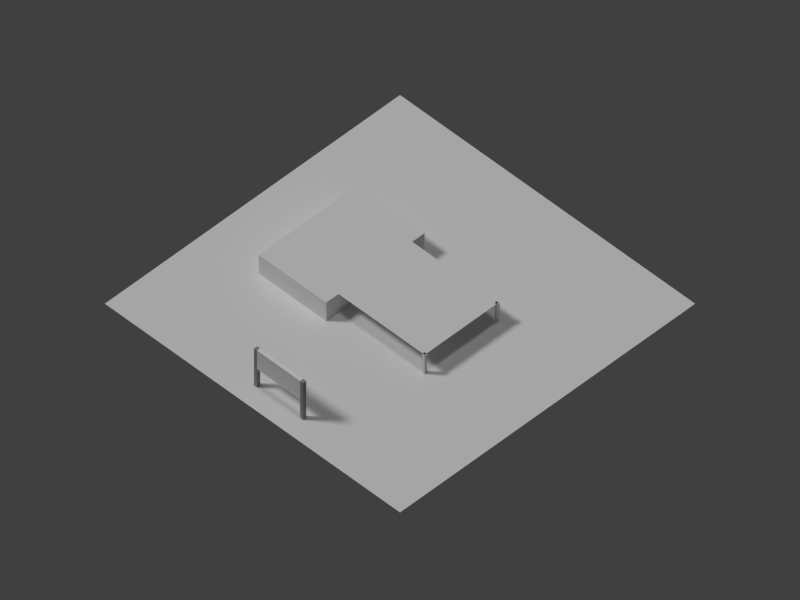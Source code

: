 # Source: com01.blend  (saved by Blender 2.92.15; exported with 4.5.12 LTS)
import bpy
from mathutils import Matrix  # noqa: F401  (used for matrix-valued properties, if any)

bpy.ops.wm.read_factory_settings(use_empty=True)
scene = bpy.context.scene
scene.name = 'Scene'

# ---- collections
col_collection_1 = bpy.data.collections.new('Collection 1'); scene.collection.children.link(col_collection_1)

# ---- materials (node trees are filled in below, after node groups)
mat_signpost_mat = bpy.data.materials.new('SignPost_Mat')
mat_signpost_mat.alpha_threshold = 0.0
mat_signpost_mat.use_transparent_shadow = False
mat_signpost_mat.diffuse_color = (0.3287, 0.3287, 0.3287, 1.0)
mat_signpost_mat.specular_color = (0.7781, 0.7781, 0.7781)
mat_signpost_mat.roughness = 0.5
mat_signpost_mat.line_color = (0.0, 0.0, 0.0, 1.0)
mat_roofmat = bpy.data.materials.new('RoofMat')
mat_roofmat.alpha_threshold = 0.0
mat_roofmat.use_transparent_shadow = False
mat_roofmat.roughness = 0.5
mat_roofmat.line_color = (0.0, 0.0, 0.0, 1.0)
mat_tablemat = bpy.data.materials.new('TableMat')
mat_tablemat.alpha_threshold = 0.0
mat_tablemat.use_transparent_shadow = False
mat_tablemat.diffuse_color = (0.07988, 0.07769, 0.08001, 1.0)
mat_tablemat.roughness = 0.5
mat_tablemat.line_color = (0.0, 0.0, 0.0, 1.0)
mat_bldgmat = bpy.data.materials.new('BldgMat')
mat_bldgmat.alpha_threshold = 0.0
mat_bldgmat.use_transparent_shadow = False
mat_bldgmat.roughness = 0.5
mat_bldgmat.line_color = (0.0, 0.0, 0.0, 1.0)
mat_material = bpy.data.materials.new('Material')
mat_material.alpha_threshold = 0.0
mat_material.use_transparent_shadow = False
mat_material.roughness = 0.5
mat_material.line_color = (0.0, 0.0, 0.0, 1.0)
mat_sign_mat = bpy.data.materials.new('Sign_Mat')
mat_sign_mat.alpha_threshold = 0.0
mat_sign_mat.use_transparent_shadow = False
mat_sign_mat.diffuse_color = (0.8767, 0.8767, 0.8767, 1.0)
mat_sign_mat.roughness = 0.5
mat_sign_mat.line_color = (0.0, 0.0, 0.0, 1.0)

# ---- material node trees

# ---- world
world_world = bpy.data.worlds.new('World'); scene.world = world_world
world_world.color = (0.05088, 0.05088, 0.05088)
world_world.use_sun_shadow = False
world_world.sun_shadow_jitter_overblur = 0.0
world_world.cycles.sampling_method = 'MANUAL'
world_world.cycles.sample_map_resolution = 256

# ---- cameras
cam_camera = bpy.data.cameras.new('Camera')
cam_camera.type = 'ORTHO'
cam_camera.clip_end = 200.0
cam_camera.lens = 35.0
cam_camera.sensor_width = 32.0
cam_camera.sensor_height = 18.0
cam_camera.ortho_scale = 92.0
cam_camera.display_size = 0.1
cam_camera.dof.focus_distance = 0.0
cam_camera.dof.aperture_fstop = 128.0

# ---- lights
light_sun = bpy.data.lights.new('Sun', 'SUN')
light_sun.transmission_factor = 0.0
light_sun.angle = 0.1993
light_sun.energy = 1.0
light_sun.shadow_buffer_clip_start = 0.5
light_sun.shadow_soft_size = 0.1
light_sun.shadow_cascade_max_distance = 1000.0
light_sun.cycles.use_multiple_importance_sampling = False
light_lamp_001 = bpy.data.lights.new('Lamp.001', 'SUN')
light_lamp_001.transmission_factor = 0.0
light_lamp_001.cutoff_distance = 30.0
light_lamp_001.angle = 0.1993
light_lamp_001.energy = 1.0
light_lamp_001.shadow_buffer_clip_start = 1.001
light_lamp_001.shadow_soft_size = 0.1
light_lamp_001.shadow_cascade_max_distance = 1000.0
light_lamp_001.cycles.use_multiple_importance_sampling = False
light_hemi = bpy.data.lights.new('Hemi', 'SUN')
light_hemi.transmission_factor = 0.0
light_hemi.angle = 0.1993
light_hemi.energy = 0.4
light_hemi.shadow_buffer_clip_start = 0.5
light_hemi.shadow_soft_size = 0.1
light_hemi.shadow_cascade_max_distance = 1000.0
light_hemi.cycles.use_multiple_importance_sampling = False
light_lamp = bpy.data.lights.new('Lamp', 'SUN')
light_lamp.transmission_factor = 0.0
light_lamp.cutoff_distance = 30.0
light_lamp.angle = 0.1993
light_lamp.energy = 1.2
light_lamp.shadow_buffer_clip_start = 1.001
light_lamp.shadow_soft_size = 0.1
light_lamp.shadow_cascade_max_distance = 1000.0
light_lamp.cycles.use_multiple_importance_sampling = False

# ---- meshes
me_cube_005 = bpy.data.meshes.new('Cube.005')
me_cube_005.from_pydata([(-1.0, -1.0, -1.0), (-1.0, 1.0, -1.0), (1.0, 1.0, -1.0), (1.0, -1.0, -1.0), (-1.0, -1.0, 1.0), (-1.0, 1.0, 1.0), (1.0, 1.0, 1.0), (1.0, -1.0, 1.0)], [], [(4, 5, 1, 0), (5, 6, 2, 1), (6, 7, 3, 2), (7, 4, 0, 3), (0, 1, 2, 3), (7, 6, 5, 4)])
me_cube_005.materials.append(mat_signpost_mat)
me_cube_005.use_remesh_preserve_volume = False
me_cube_005.use_remesh_preserve_attributes = False
me_cube_005.use_mirror_vertex_groups = False
me_cube_005.update()
me_cube_003 = bpy.data.meshes.new('Cube.003')
me_cube_003.from_pydata([(-1.0, -1.0, -1.0), (-1.0, 1.0, -1.0), (1.0, 1.0, -1.0), (1.0, -1.0, -1.0), (-1.0, -1.0, 1.0), (-1.0, 1.0, 1.0), (1.0, 1.0, 1.0), (1.0, -1.0, 1.0)], [], [(4, 5, 1, 0), (5, 6, 2, 1), (6, 7, 3, 2), (7, 4, 0, 3), (0, 1, 2, 3), (7, 6, 5, 4)])
_uv = me_cube_003.uv_layers.new(name='UVMap')
_uv.uv.foreach_set('vector', [0.4351, 0.04153, 0.4113, 0.04153, 0.4113, 0.01774, 0.4351, 0.01774, 0.4351, 0.04153, 0.4113, 0.04153, 0.4113, 0.01774, 0.4351, 0.01774, 0.4351, 0.04153, 0.4113, 0.04153, 0.4113, 0.01774, 0.4351, 0.01774, 0.4351, 0.04153, 0.4113, 0.04153, 0.4113, 0.01774, 0.4351, 0.01774, 0.4351, 0.04153, 0.4113, 0.04153, 0.4113, 0.01774, 0.4351, 0.01774, 0.4351, 0.04153, 0.4113, 0.04153, 0.4113, 0.01774, 0.4351, 0.01774])
me_cube_003.materials.append(mat_roofmat)
me_cube_003.use_remesh_preserve_volume = False
me_cube_003.use_remesh_preserve_attributes = False
me_cube_003.use_mirror_vertex_groups = False
me_cube_003.update()
me_cube_002 = bpy.data.meshes.new('Cube.002')
me_cube_002.from_pydata([(-1.0, -1.0, -1.0), (-1.0, 1.0, -1.0), (1.0, 1.0, -1.0), (1.0, -1.0, -1.0), (-1.0, -1.0, 1.0), (-1.0, 1.0, 1.0), (1.0, 1.0, 1.0), (1.0, -1.0, 1.0)], [], [(4, 5, 1, 0), (5, 6, 2, 1), (6, 7, 3, 2), (7, 4, 0, 3), (0, 1, 2, 3), (7, 6, 5, 4)])
_uv = me_cube_002.uv_layers.new(name='UVMap')
_uv.uv.foreach_set('vector', [0.4597, 0.02017, 0.4787, 0.02017, 0.4787, 0.03917, 0.4597, 0.03917, 0.4597, 0.02017, 0.4787, 0.02017, 0.4787, 0.03917, 0.4597, 0.03917, 0.4597, 0.02017, 0.4787, 0.02017, 0.4787, 0.03917, 0.4597, 0.03917, 0.4597, 0.02017, 0.4787, 0.02017, 0.4787, 0.03917, 0.4597, 0.03917, 0.4597, 0.02017, 0.4787, 0.02017, 0.4787, 0.03917, 0.4597, 0.03917, 0.4597, 0.02017, 0.4787, 0.02017, 0.4787, 0.03917, 0.4597, 0.03917])
me_cube_002.materials.append(mat_roofmat)
me_cube_002.use_remesh_preserve_volume = False
me_cube_002.use_remesh_preserve_attributes = False
me_cube_002.use_mirror_vertex_groups = False
me_cube_002.update()
me_plane_004 = bpy.data.meshes.new('Plane.004')
me_plane_004.from_pydata([(1.0, -1.0, 0.0), (-1.0, -1.0, 0.0), (1.0, 1.0, 0.0), (-1.0, 1.0, 0.0)], [], [(1, 0, 2, 3)])
_uv = me_plane_004.uv_layers.new(name='UVMap')
_uv.uv.foreach_set('vector', [0.0, 0.0, 1.0, 0.0, 1.0, 1.0, 0.0, 1.0])
me_plane_004.materials.append(mat_roofmat)
me_plane_004.use_remesh_preserve_volume = False
me_plane_004.use_remesh_preserve_attributes = False
me_plane_004.use_mirror_vertex_groups = False
me_plane_004.update()
me_plane_003 = bpy.data.meshes.new('Plane.003')
me_plane_003.from_pydata([(1.0, -1.0, 0.0), (-1.0, -1.0, 0.0), (1.0, 1.0, 0.0), (-1.0, 1.0, 0.0)], [], [(1, 0, 2, 3)])
me_plane_003.materials.append(mat_tablemat)
me_plane_003.use_remesh_preserve_volume = False
me_plane_003.use_remesh_preserve_attributes = False
me_plane_003.use_mirror_vertex_groups = False
me_plane_003.update()
me_plane_002 = bpy.data.meshes.new('Plane.002')
me_plane_002.from_pydata([(1.0, -1.0, 0.0), (-1.0, -1.0, 0.0), (1.0, 1.0, 0.0), (-1.0, 1.0, 0.0)], [], [(1, 0, 2, 3)])
me_plane_002.materials.append(mat_tablemat)
me_plane_002.use_remesh_preserve_volume = False
me_plane_002.use_remesh_preserve_attributes = False
me_plane_002.use_mirror_vertex_groups = False
me_plane_002.update()
me_plane_001 = bpy.data.meshes.new('Plane.001')
me_plane_001.from_pydata([(1.0, -1.0, 0.0), (-1.0, -1.0, 0.0), (1.0, 1.0, 0.0), (-1.0, 1.0, 0.0)], [], [(1, 0, 2, 3)])
me_plane_001.materials.append(mat_tablemat)
me_plane_001.use_remesh_preserve_volume = False
me_plane_001.use_remesh_preserve_attributes = False
me_plane_001.use_mirror_vertex_groups = False
me_plane_001.update()
me_cube = bpy.data.meshes.new('Cube')
me_cube.from_pydata([(-1.0, -1.0, -1.0), (-1.0, 1.0, -1.0), (1.0, 1.0, -1.0), (1.0, -1.0, -1.0), (-1.0, -1.0, 1.0), (-1.0, 1.0, 1.0), (1.0, 1.0, 1.0), (1.0, -1.0, 1.0)], [], [(4, 5, 1, 0), (5, 6, 2, 1), (6, 7, 3, 2), (7, 4, 0, 3), (0, 1, 2, 3), (7, 6, 5, 4)])
_uv = me_cube.uv_layers.new(name='UVMap')
_uv.uv.foreach_set('vector', [0.1364, 0.1765, 0.1364, 0.8235, 0.0, 0.8235, 0.0, 0.1765, 0.1364, 0.8235, 0.8636, 0.8235, 0.8636, 1.0, 0.1364, 1.0, 0.8636, 0.8235, 0.8636, 0.1765, 1.0, 0.1765, 1.0, 0.8235, 0.8636, 0.1765, 0.1364, 0.1765, 0.1364, 0.0, 0.8636, 0.0, 0.0, 0.0, 1.0, 0.0, 1.0, 1.0, 0.0, 1.0, 0.8636, 0.1765, 0.8636, 0.8235, 0.1364, 0.8235, 0.1364, 0.1765])
me_cube.materials.append(mat_bldgmat)
me_cube.use_remesh_preserve_volume = False
me_cube.use_remesh_preserve_attributes = False
me_cube.use_mirror_vertex_groups = False
me_cube.update()
me_plane = bpy.data.meshes.new('Plane')
me_plane.from_pydata([(32.0, -32.0, 0.0), (-32.0, -32.0, 0.0), (32.0, 32.0, 0.0), (-32.0, 32.0, 0.0)], [], [(1, 0, 2, 3)])
_uv = me_plane.uv_layers.new(name='UVMap')
_uv.uv.foreach_set('vector', [9.998e-05, 0.0001001, 0.9999, 9.998e-05, 0.9999, 0.9999, 0.0001001, 0.9999])
me_plane.materials.append(mat_material)
me_plane.use_remesh_preserve_volume = False
me_plane.use_remesh_preserve_attributes = False
me_plane.use_mirror_vertex_groups = False
me_plane.update()
me_cube_001 = bpy.data.meshes.new('Cube.001')
me_cube_001.from_pydata([(-1.0, -1.0, -1.0), (-1.0, 1.0, -1.0), (1.0, 1.0, -1.0), (1.0, -1.0, -1.0), (-1.0, -1.0, 1.0), (-1.0, 1.0, 1.0), (1.0, 1.0, 1.0), (1.0, -1.0, 1.0)], [], [(4, 5, 1, 0), (5, 6, 2, 1), (6, 7, 3, 2), (7, 4, 0, 3), (0, 1, 2, 3), (7, 6, 5, 4)])
_uv = me_cube_001.uv_layers.new(name='UVMap')
_uv.uv.foreach_set('vector', [0.9326, 0.0126, 1.0, 0.0, 0.9964, 0.1241, 0.9326, 0.1304, 0.0, 0.0, 1.0, 0.0, 1.0, 1.0, 0.0, 1.0, 0.9326, 0.0126, 1.0, 0.0, 1.0, 0.1241, 0.9362, 0.1241, 0.0, 0.0, 1.0, 0.0, 1.0, 1.0, 0.0, 1.0, 0.9218, 0.0126, 1.0, 0.0, 0.9964, 0.1178, 0.9398, 0.1241, 0.9254, 0.0, 1.0, 0.0, 0.9928, 0.1178, 0.9254, 0.1178])
me_cube_001.materials.append(mat_sign_mat)
me_cube_001.use_remesh_preserve_volume = False
me_cube_001.use_remesh_preserve_attributes = False
me_cube_001.use_mirror_vertex_groups = False
me_cube_001.update()
me_cube_004 = bpy.data.meshes.new('Cube.004')
me_cube_004.from_pydata([(-1.0, -1.0, -1.0), (-1.0, 1.0, -1.0), (1.0, 1.0, -1.0), (1.0, -1.0, -1.0), (-1.0, -1.0, 1.0), (-1.0, 1.0, 1.0), (1.0, 1.0, 1.0), (1.0, -1.0, 1.0)], [], [(4, 5, 1, 0), (5, 6, 2, 1), (6, 7, 3, 2), (7, 4, 0, 3), (0, 1, 2, 3), (7, 6, 5, 4)])
me_cube_004.materials.append(mat_signpost_mat)
me_cube_004.use_remesh_preserve_volume = False
me_cube_004.use_remesh_preserve_attributes = False
me_cube_004.use_mirror_vertex_groups = False
me_cube_004.update()

# ---- objects
ob_signpole_001 = bpy.data.objects.new('SignPole.001', me_cube_005)
ob_cube_002 = bpy.data.objects.new('Cube.002', me_cube_003)
ob_cube_001 = bpy.data.objects.new('Cube.001', me_cube_002)
ob_plane_004 = bpy.data.objects.new('Plane.004', me_plane_004)
ob_plane_003 = bpy.data.objects.new('Plane.003', me_plane_003)
ob_plane_002 = bpy.data.objects.new('Plane.002', me_plane_002)
ob_plane_001 = bpy.data.objects.new('Plane.001', me_plane_001)
ob_cube = bpy.data.objects.new('Cube', me_cube)
ob_fakesun2 = bpy.data.objects.new('FakeSun2', light_sun)
ob_fakesun = bpy.data.objects.new('FakeSun', light_lamp_001)
ob_hemi = bpy.data.objects.new('Hemi', light_hemi)
ob_plane = bpy.data.objects.new('Plane', me_plane)
ob_lamp = bpy.data.objects.new('Lamp', light_lamp)
ob_camera = bpy.data.objects.new('Camera', cam_camera)
ob_signface = bpy.data.objects.new('SignFace', me_cube_001)
ob_signpole = bpy.data.objects.new('SignPole', me_cube_004)

# ---- transforms, parenting, visibility, modifiers, constraints
ob_signpole_001.location = (-21.0, -5.25, 3.0)
ob_signpole_001.rotation_euler = (0.0, 0.0, 1.571)
ob_signpole_001.scale = (0.25, 0.25, 3.0)
ob_signpole_001.lineart.crease_threshold = 0.0
ob_cube_002.location = (5.9, -9.9, 1.5)
ob_cube_002.scale = (0.2, 0.2, 1.5)
ob_cube_002.lineart.crease_threshold = 0.0
ob_cube_001.location = (-5.9, -9.9, 1.5)
ob_cube_001.scale = (0.2, 0.2, 1.5)
ob_cube_001.lineart.crease_threshold = 0.0
ob_plane_004.location = (0.0, -3.0, 3.0)
ob_plane_004.scale = (6.0, 7.0, 1.0)
ob_plane_004.lineart.crease_threshold = 0.0
ob_plane_003.location = (2.0, -6.0, 1.0)
ob_plane_003.lineart.crease_threshold = 0.0
ob_plane_002.location = (-2.0, -6.0, 1.0)
ob_plane_002.lineart.crease_threshold = 0.0
ob_plane_001.location = (-2.0, -2.0, 1.0)
ob_plane_001.lineart.crease_threshold = 0.0
ob_cube.location = (0.0, 9.5, 1.5)
ob_cube.scale = (8.0, 5.5, 1.5)
ob_cube.lineart.crease_threshold = 0.0
ob_fakesun2.location = (10.26, 32.64, 35.52)
ob_fakesun2.rotation_euler = (-0.734, -0.2698, -0.2873)
ob_fakesun2.hide_render = True
ob_fakesun2.lineart.crease_threshold = 0.0
ob_fakesun.location = (1.468, -34.87, 33.14)
ob_fakesun.rotation_euler = (0.3273, -0.8154, 1.595)
ob_fakesun.lock_rotations_4d = False
ob_fakesun.empty_display_type = 'ARROWS'
ob_fakesun.color = (0.0, 0.0, 0.0, 0.0)
ob_fakesun.hide_render = True
ob_fakesun.lineart.crease_threshold = 0.0
ob_hemi.location = (0.0, 0.0, 48.0)
ob_hemi.lineart.crease_threshold = 0.0
ob_plane.location = (0.0, 0.0, 0.0)
ob_plane.scale = (0.75, 0.75, 1.0)
ob_plane.lineart.crease_threshold = 0.0
ob_lamp.location = (-32.0, 32.0, 32.0)
ob_lamp.rotation_euler = (0.6981, 0.0, -2.443)
ob_lamp.lock_rotations_4d = False
ob_lamp.empty_display_type = 'ARROWS'
ob_lamp.color = (0.0, 0.0, 0.0, 0.0)
ob_lamp.lineart.crease_threshold = 0.0
ob_camera.location = (-42.0, -42.0, 60.0)
ob_camera.rotation_euler = (0.7854, 0.0, -0.7854)
ob_camera.lock_rotations_4d = False
ob_camera.empty_display_type = 'ARROWS'
ob_camera.color = (0.0, 0.0, 0.0, 0.0)
ob_camera.hide_viewport = True
ob_camera.display_type = 'WIRE'
ob_camera.lineart.crease_threshold = 0.0
ob_signface.location = (-21.0, -1.5, 4.5)
ob_signface.rotation_euler = (0.0, 0.0, 1.571)
ob_signface.scale = (3.5, 0.25, 1.5)
ob_signface.lineart.crease_threshold = 0.0
ob_signpole.location = (-21.0, 2.25, 3.0)
ob_signpole.rotation_euler = (0.0, 0.0, 1.571)
ob_signpole.scale = (0.25, 0.25, 3.0)
ob_signpole.lineart.crease_threshold = 0.0

# ---- collection membership
col_collection_1.objects.link(ob_signpole_001)
col_collection_1.objects.link(ob_cube_002)
col_collection_1.objects.link(ob_cube_001)
col_collection_1.objects.link(ob_plane_004)
col_collection_1.objects.link(ob_plane_003)
col_collection_1.objects.link(ob_plane_002)
col_collection_1.objects.link(ob_plane_001)
col_collection_1.objects.link(ob_cube)
col_collection_1.objects.link(ob_fakesun2)
col_collection_1.objects.link(ob_fakesun)
col_collection_1.objects.link(ob_hemi)
col_collection_1.objects.link(ob_plane)
col_collection_1.objects.link(ob_lamp)
col_collection_1.objects.link(ob_camera)
col_collection_1.objects.link(ob_signface)
col_collection_1.objects.link(ob_signpole)

# ---- scene / render settings (as saved in the file)
scene.camera = ob_camera
scene.frame_start = 1; scene.frame_end = 250; scene.frame_set(2)
scene.render.engine = 'BLENDER_EEVEE_NEXT'
scene.render.image_settings.color_mode = 'RGB'
scene.render.image_settings.compression = 90
scene.render.resolution_x = 1600
scene.render.resolution_y = 1200
scene.render.resolution_percentage = 50
scene.render.dither_intensity = 0.0
scene.cycles.use_denoising = False
scene.cycles.samples = 10
scene.cycles.sampling_pattern = 'TABULATED_SOBOL'
scene.cycles.light_sampling_threshold = 0.0
scene.cycles.use_adaptive_sampling = False
scene.cycles.use_light_tree = False
scene.cycles.blur_glossy = 0.0
scene.cycles.volume_bounces = 1
scene.cycles.pixel_filter_type = 'GAUSSIAN'
scene.cycles.sample_clamp_indirect = 0.0
scene.view_settings.view_transform = 'Standard'
bpy.context.view_layer.update()
